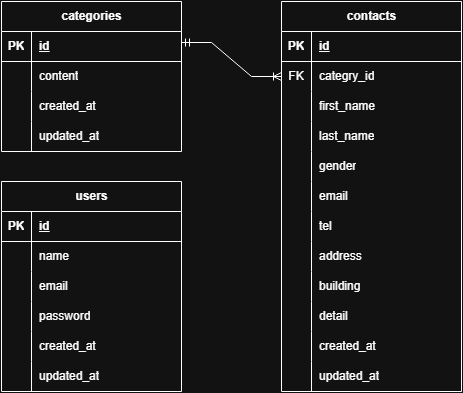

The diagram above was exported from draw.io. Its source (the exported page's mxGraphModel, read from the mxfile embedded in the PNG):
<mxGraphModel dx="609" dy="657" grid="1" gridSize="10" guides="1" tooltips="1" connect="1" arrows="1" fold="1" page="1" pageScale="1" pageWidth="827" pageHeight="1169" background="#ffffff" math="0" shadow="0">
  <root>
    <mxCell id="0" />
    <mxCell id="1" parent="0" />
    <mxCell id="xeHG4QgOCGEMc0TetZYb-1" parent="1" style="shape=table;startSize=30;container=1;collapsible=1;childLayout=tableLayout;fixedRows=1;rowLines=0;fontStyle=1;align=center;resizeLast=1;html=1;" value="contacts" vertex="1">
      <mxGeometry height="390" width="180" x="360" y="40" as="geometry" />
    </mxCell>
    <mxCell id="xeHG4QgOCGEMc0TetZYb-2" parent="xeHG4QgOCGEMc0TetZYb-1" style="shape=tableRow;horizontal=0;startSize=0;swimlaneHead=0;swimlaneBody=0;fillColor=none;collapsible=0;dropTarget=0;points=[[0,0.5],[1,0.5]];portConstraint=eastwest;top=0;left=0;right=0;bottom=1;" value="" vertex="1">
      <mxGeometry height="30" width="180" y="30" as="geometry" />
    </mxCell>
    <mxCell id="xeHG4QgOCGEMc0TetZYb-3" parent="xeHG4QgOCGEMc0TetZYb-2" style="shape=partialRectangle;connectable=0;fillColor=none;top=0;left=0;bottom=0;right=0;fontStyle=1;overflow=hidden;whiteSpace=wrap;html=1;" value="PK" vertex="1">
      <mxGeometry height="30" width="30" as="geometry">
        <mxRectangle height="30" width="30" as="alternateBounds" />
      </mxGeometry>
    </mxCell>
    <mxCell id="xeHG4QgOCGEMc0TetZYb-4" parent="xeHG4QgOCGEMc0TetZYb-2" style="shape=partialRectangle;connectable=0;fillColor=none;top=0;left=0;bottom=0;right=0;align=left;spacingLeft=6;fontStyle=5;overflow=hidden;whiteSpace=wrap;html=1;" value="id" vertex="1">
      <mxGeometry height="30" width="150" x="30" as="geometry">
        <mxRectangle height="30" width="150" as="alternateBounds" />
      </mxGeometry>
    </mxCell>
    <mxCell id="xeHG4QgOCGEMc0TetZYb-5" parent="xeHG4QgOCGEMc0TetZYb-1" style="shape=tableRow;horizontal=0;startSize=0;swimlaneHead=0;swimlaneBody=0;fillColor=none;collapsible=0;dropTarget=0;points=[[0,0.5],[1,0.5]];portConstraint=eastwest;top=0;left=0;right=0;bottom=0;" value="" vertex="1">
      <mxGeometry height="30" width="180" y="60" as="geometry" />
    </mxCell>
    <mxCell id="xeHG4QgOCGEMc0TetZYb-6" parent="xeHG4QgOCGEMc0TetZYb-5" style="shape=partialRectangle;connectable=0;fillColor=none;top=0;left=0;bottom=0;right=0;editable=1;overflow=hidden;whiteSpace=wrap;html=1;" value="FK" vertex="1">
      <mxGeometry height="30" width="30" as="geometry">
        <mxRectangle height="30" width="30" as="alternateBounds" />
      </mxGeometry>
    </mxCell>
    <mxCell id="xeHG4QgOCGEMc0TetZYb-7" parent="xeHG4QgOCGEMc0TetZYb-5" style="shape=partialRectangle;connectable=0;fillColor=none;top=0;left=0;bottom=0;right=0;align=left;spacingLeft=6;overflow=hidden;whiteSpace=wrap;html=1;" value="categry_id" vertex="1">
      <mxGeometry height="30" width="150" x="30" as="geometry">
        <mxRectangle height="30" width="150" as="alternateBounds" />
      </mxGeometry>
    </mxCell>
    <mxCell id="xeHG4QgOCGEMc0TetZYb-8" parent="xeHG4QgOCGEMc0TetZYb-1" style="shape=tableRow;horizontal=0;startSize=0;swimlaneHead=0;swimlaneBody=0;fillColor=none;collapsible=0;dropTarget=0;points=[[0,0.5],[1,0.5]];portConstraint=eastwest;top=0;left=0;right=0;bottom=0;" value="" vertex="1">
      <mxGeometry height="30" width="180" y="90" as="geometry" />
    </mxCell>
    <mxCell id="xeHG4QgOCGEMc0TetZYb-9" parent="xeHG4QgOCGEMc0TetZYb-8" style="shape=partialRectangle;connectable=0;fillColor=none;top=0;left=0;bottom=0;right=0;editable=1;overflow=hidden;whiteSpace=wrap;html=1;" value="" vertex="1">
      <mxGeometry height="30" width="30" as="geometry">
        <mxRectangle height="30" width="30" as="alternateBounds" />
      </mxGeometry>
    </mxCell>
    <mxCell id="xeHG4QgOCGEMc0TetZYb-10" parent="xeHG4QgOCGEMc0TetZYb-8" style="shape=partialRectangle;connectable=0;fillColor=none;top=0;left=0;bottom=0;right=0;align=left;spacingLeft=6;overflow=hidden;whiteSpace=wrap;html=1;" value="first_name" vertex="1">
      <mxGeometry height="30" width="150" x="30" as="geometry">
        <mxRectangle height="30" width="150" as="alternateBounds" />
      </mxGeometry>
    </mxCell>
    <mxCell id="xeHG4QgOCGEMc0TetZYb-11" parent="xeHG4QgOCGEMc0TetZYb-1" style="shape=tableRow;horizontal=0;startSize=0;swimlaneHead=0;swimlaneBody=0;fillColor=none;collapsible=0;dropTarget=0;points=[[0,0.5],[1,0.5]];portConstraint=eastwest;top=0;left=0;right=0;bottom=0;" value="" vertex="1">
      <mxGeometry height="30" width="180" y="120" as="geometry" />
    </mxCell>
    <mxCell id="xeHG4QgOCGEMc0TetZYb-12" parent="xeHG4QgOCGEMc0TetZYb-11" style="shape=partialRectangle;connectable=0;fillColor=none;top=0;left=0;bottom=0;right=0;editable=1;overflow=hidden;whiteSpace=wrap;html=1;" value="" vertex="1">
      <mxGeometry height="30" width="30" as="geometry">
        <mxRectangle height="30" width="30" as="alternateBounds" />
      </mxGeometry>
    </mxCell>
    <mxCell id="xeHG4QgOCGEMc0TetZYb-13" parent="xeHG4QgOCGEMc0TetZYb-11" style="shape=partialRectangle;connectable=0;fillColor=none;top=0;left=0;bottom=0;right=0;align=left;spacingLeft=6;overflow=hidden;whiteSpace=wrap;html=1;" value="last_name" vertex="1">
      <mxGeometry height="30" width="150" x="30" as="geometry">
        <mxRectangle height="30" width="150" as="alternateBounds" />
      </mxGeometry>
    </mxCell>
    <mxCell id="xeHG4QgOCGEMc0TetZYb-17" parent="xeHG4QgOCGEMc0TetZYb-1" style="shape=tableRow;horizontal=0;startSize=0;swimlaneHead=0;swimlaneBody=0;fillColor=none;collapsible=0;dropTarget=0;points=[[0,0.5],[1,0.5]];portConstraint=eastwest;top=0;left=0;right=0;bottom=0;" vertex="1">
      <mxGeometry height="30" width="180" y="150" as="geometry" />
    </mxCell>
    <mxCell id="xeHG4QgOCGEMc0TetZYb-18" parent="xeHG4QgOCGEMc0TetZYb-17" style="shape=partialRectangle;connectable=0;fillColor=none;top=0;left=0;bottom=0;right=0;editable=1;overflow=hidden;whiteSpace=wrap;html=1;" vertex="1">
      <mxGeometry height="30" width="30" as="geometry">
        <mxRectangle height="30" width="30" as="alternateBounds" />
      </mxGeometry>
    </mxCell>
    <mxCell id="xeHG4QgOCGEMc0TetZYb-19" parent="xeHG4QgOCGEMc0TetZYb-17" style="shape=partialRectangle;connectable=0;fillColor=none;top=0;left=0;bottom=0;right=0;align=left;spacingLeft=6;overflow=hidden;whiteSpace=wrap;html=1;" value="gender" vertex="1">
      <mxGeometry height="30" width="150" x="30" as="geometry">
        <mxRectangle height="30" width="150" as="alternateBounds" />
      </mxGeometry>
    </mxCell>
    <mxCell id="xeHG4QgOCGEMc0TetZYb-20" parent="xeHG4QgOCGEMc0TetZYb-1" style="shape=tableRow;horizontal=0;startSize=0;swimlaneHead=0;swimlaneBody=0;fillColor=none;collapsible=0;dropTarget=0;points=[[0,0.5],[1,0.5]];portConstraint=eastwest;top=0;left=0;right=0;bottom=0;" vertex="1">
      <mxGeometry height="30" width="180" y="180" as="geometry" />
    </mxCell>
    <mxCell id="xeHG4QgOCGEMc0TetZYb-21" parent="xeHG4QgOCGEMc0TetZYb-20" style="shape=partialRectangle;connectable=0;fillColor=none;top=0;left=0;bottom=0;right=0;editable=1;overflow=hidden;whiteSpace=wrap;html=1;" vertex="1">
      <mxGeometry height="30" width="30" as="geometry">
        <mxRectangle height="30" width="30" as="alternateBounds" />
      </mxGeometry>
    </mxCell>
    <mxCell id="xeHG4QgOCGEMc0TetZYb-22" parent="xeHG4QgOCGEMc0TetZYb-20" style="shape=partialRectangle;connectable=0;fillColor=none;top=0;left=0;bottom=0;right=0;align=left;spacingLeft=6;overflow=hidden;whiteSpace=wrap;html=1;" value="email" vertex="1">
      <mxGeometry height="30" width="150" x="30" as="geometry">
        <mxRectangle height="30" width="150" as="alternateBounds" />
      </mxGeometry>
    </mxCell>
    <mxCell id="xeHG4QgOCGEMc0TetZYb-23" parent="xeHG4QgOCGEMc0TetZYb-1" style="shape=tableRow;horizontal=0;startSize=0;swimlaneHead=0;swimlaneBody=0;fillColor=none;collapsible=0;dropTarget=0;points=[[0,0.5],[1,0.5]];portConstraint=eastwest;top=0;left=0;right=0;bottom=0;" vertex="1">
      <mxGeometry height="30" width="180" y="210" as="geometry" />
    </mxCell>
    <mxCell id="xeHG4QgOCGEMc0TetZYb-24" parent="xeHG4QgOCGEMc0TetZYb-23" style="shape=partialRectangle;connectable=0;fillColor=none;top=0;left=0;bottom=0;right=0;editable=1;overflow=hidden;whiteSpace=wrap;html=1;" vertex="1">
      <mxGeometry height="30" width="30" as="geometry">
        <mxRectangle height="30" width="30" as="alternateBounds" />
      </mxGeometry>
    </mxCell>
    <mxCell id="xeHG4QgOCGEMc0TetZYb-25" parent="xeHG4QgOCGEMc0TetZYb-23" style="shape=partialRectangle;connectable=0;fillColor=none;top=0;left=0;bottom=0;right=0;align=left;spacingLeft=6;overflow=hidden;whiteSpace=wrap;html=1;" value="tel" vertex="1">
      <mxGeometry height="30" width="150" x="30" as="geometry">
        <mxRectangle height="30" width="150" as="alternateBounds" />
      </mxGeometry>
    </mxCell>
    <mxCell id="xeHG4QgOCGEMc0TetZYb-26" parent="xeHG4QgOCGEMc0TetZYb-1" style="shape=tableRow;horizontal=0;startSize=0;swimlaneHead=0;swimlaneBody=0;fillColor=none;collapsible=0;dropTarget=0;points=[[0,0.5],[1,0.5]];portConstraint=eastwest;top=0;left=0;right=0;bottom=0;" vertex="1">
      <mxGeometry height="30" width="180" y="240" as="geometry" />
    </mxCell>
    <mxCell id="xeHG4QgOCGEMc0TetZYb-27" parent="xeHG4QgOCGEMc0TetZYb-26" style="shape=partialRectangle;connectable=0;fillColor=none;top=0;left=0;bottom=0;right=0;editable=1;overflow=hidden;whiteSpace=wrap;html=1;" vertex="1">
      <mxGeometry height="30" width="30" as="geometry">
        <mxRectangle height="30" width="30" as="alternateBounds" />
      </mxGeometry>
    </mxCell>
    <mxCell id="xeHG4QgOCGEMc0TetZYb-28" parent="xeHG4QgOCGEMc0TetZYb-26" style="shape=partialRectangle;connectable=0;fillColor=none;top=0;left=0;bottom=0;right=0;align=left;spacingLeft=6;overflow=hidden;whiteSpace=wrap;html=1;" value="address" vertex="1">
      <mxGeometry height="30" width="150" x="30" as="geometry">
        <mxRectangle height="30" width="150" as="alternateBounds" />
      </mxGeometry>
    </mxCell>
    <mxCell id="xeHG4QgOCGEMc0TetZYb-29" parent="xeHG4QgOCGEMc0TetZYb-1" style="shape=tableRow;horizontal=0;startSize=0;swimlaneHead=0;swimlaneBody=0;fillColor=none;collapsible=0;dropTarget=0;points=[[0,0.5],[1,0.5]];portConstraint=eastwest;top=0;left=0;right=0;bottom=0;" vertex="1">
      <mxGeometry height="30" width="180" y="270" as="geometry" />
    </mxCell>
    <mxCell id="xeHG4QgOCGEMc0TetZYb-30" parent="xeHG4QgOCGEMc0TetZYb-29" style="shape=partialRectangle;connectable=0;fillColor=none;top=0;left=0;bottom=0;right=0;editable=1;overflow=hidden;whiteSpace=wrap;html=1;" vertex="1">
      <mxGeometry height="30" width="30" as="geometry">
        <mxRectangle height="30" width="30" as="alternateBounds" />
      </mxGeometry>
    </mxCell>
    <mxCell id="xeHG4QgOCGEMc0TetZYb-31" parent="xeHG4QgOCGEMc0TetZYb-29" style="shape=partialRectangle;connectable=0;fillColor=none;top=0;left=0;bottom=0;right=0;align=left;spacingLeft=6;overflow=hidden;whiteSpace=wrap;html=1;" value="building" vertex="1">
      <mxGeometry height="30" width="150" x="30" as="geometry">
        <mxRectangle height="30" width="150" as="alternateBounds" />
      </mxGeometry>
    </mxCell>
    <mxCell id="xeHG4QgOCGEMc0TetZYb-32" parent="xeHG4QgOCGEMc0TetZYb-1" style="shape=tableRow;horizontal=0;startSize=0;swimlaneHead=0;swimlaneBody=0;fillColor=none;collapsible=0;dropTarget=0;points=[[0,0.5],[1,0.5]];portConstraint=eastwest;top=0;left=0;right=0;bottom=0;" vertex="1">
      <mxGeometry height="30" width="180" y="300" as="geometry" />
    </mxCell>
    <mxCell id="xeHG4QgOCGEMc0TetZYb-33" parent="xeHG4QgOCGEMc0TetZYb-32" style="shape=partialRectangle;connectable=0;fillColor=none;top=0;left=0;bottom=0;right=0;editable=1;overflow=hidden;whiteSpace=wrap;html=1;" vertex="1">
      <mxGeometry height="30" width="30" as="geometry">
        <mxRectangle height="30" width="30" as="alternateBounds" />
      </mxGeometry>
    </mxCell>
    <mxCell id="xeHG4QgOCGEMc0TetZYb-34" parent="xeHG4QgOCGEMc0TetZYb-32" style="shape=partialRectangle;connectable=0;fillColor=none;top=0;left=0;bottom=0;right=0;align=left;spacingLeft=6;overflow=hidden;whiteSpace=wrap;html=1;" value="detail" vertex="1">
      <mxGeometry height="30" width="150" x="30" as="geometry">
        <mxRectangle height="30" width="150" as="alternateBounds" />
      </mxGeometry>
    </mxCell>
    <mxCell id="xeHG4QgOCGEMc0TetZYb-35" parent="xeHG4QgOCGEMc0TetZYb-1" style="shape=tableRow;horizontal=0;startSize=0;swimlaneHead=0;swimlaneBody=0;fillColor=none;collapsible=0;dropTarget=0;points=[[0,0.5],[1,0.5]];portConstraint=eastwest;top=0;left=0;right=0;bottom=0;" vertex="1">
      <mxGeometry height="30" width="180" y="330" as="geometry" />
    </mxCell>
    <mxCell id="xeHG4QgOCGEMc0TetZYb-36" parent="xeHG4QgOCGEMc0TetZYb-35" style="shape=partialRectangle;connectable=0;fillColor=none;top=0;left=0;bottom=0;right=0;editable=1;overflow=hidden;whiteSpace=wrap;html=1;" vertex="1">
      <mxGeometry height="30" width="30" as="geometry">
        <mxRectangle height="30" width="30" as="alternateBounds" />
      </mxGeometry>
    </mxCell>
    <mxCell id="xeHG4QgOCGEMc0TetZYb-37" parent="xeHG4QgOCGEMc0TetZYb-35" style="shape=partialRectangle;connectable=0;fillColor=none;top=0;left=0;bottom=0;right=0;align=left;spacingLeft=6;overflow=hidden;whiteSpace=wrap;html=1;" value="created_at" vertex="1">
      <mxGeometry height="30" width="150" x="30" as="geometry">
        <mxRectangle height="30" width="150" as="alternateBounds" />
      </mxGeometry>
    </mxCell>
    <mxCell id="xeHG4QgOCGEMc0TetZYb-38" parent="xeHG4QgOCGEMc0TetZYb-1" style="shape=tableRow;horizontal=0;startSize=0;swimlaneHead=0;swimlaneBody=0;fillColor=none;collapsible=0;dropTarget=0;points=[[0,0.5],[1,0.5]];portConstraint=eastwest;top=0;left=0;right=0;bottom=0;" vertex="1">
      <mxGeometry height="30" width="180" y="360" as="geometry" />
    </mxCell>
    <mxCell id="xeHG4QgOCGEMc0TetZYb-39" parent="xeHG4QgOCGEMc0TetZYb-38" style="shape=partialRectangle;connectable=0;fillColor=none;top=0;left=0;bottom=0;right=0;editable=1;overflow=hidden;whiteSpace=wrap;html=1;" vertex="1">
      <mxGeometry height="30" width="30" as="geometry">
        <mxRectangle height="30" width="30" as="alternateBounds" />
      </mxGeometry>
    </mxCell>
    <mxCell id="xeHG4QgOCGEMc0TetZYb-40" parent="xeHG4QgOCGEMc0TetZYb-38" style="shape=partialRectangle;connectable=0;fillColor=none;top=0;left=0;bottom=0;right=0;align=left;spacingLeft=6;overflow=hidden;whiteSpace=wrap;html=1;" value="updated_at" vertex="1">
      <mxGeometry height="30" width="150" x="30" as="geometry">
        <mxRectangle height="30" width="150" as="alternateBounds" />
      </mxGeometry>
    </mxCell>
    <mxCell id="xeHG4QgOCGEMc0TetZYb-41" parent="1" style="shape=table;startSize=30;container=1;collapsible=1;childLayout=tableLayout;fixedRows=1;rowLines=0;fontStyle=1;align=center;resizeLast=1;html=1;" value="categories" vertex="1">
      <mxGeometry height="150" width="180" x="80" y="40" as="geometry" />
    </mxCell>
    <mxCell id="xeHG4QgOCGEMc0TetZYb-42" parent="xeHG4QgOCGEMc0TetZYb-41" style="shape=tableRow;horizontal=0;startSize=0;swimlaneHead=0;swimlaneBody=0;fillColor=none;collapsible=0;dropTarget=0;points=[[0,0.5],[1,0.5]];portConstraint=eastwest;top=0;left=0;right=0;bottom=1;" value="" vertex="1">
      <mxGeometry height="30" width="180" y="30" as="geometry" />
    </mxCell>
    <mxCell id="xeHG4QgOCGEMc0TetZYb-43" parent="xeHG4QgOCGEMc0TetZYb-42" style="shape=partialRectangle;connectable=0;fillColor=none;top=0;left=0;bottom=0;right=0;fontStyle=1;overflow=hidden;whiteSpace=wrap;html=1;" value="PK" vertex="1">
      <mxGeometry height="30" width="30" as="geometry">
        <mxRectangle height="30" width="30" as="alternateBounds" />
      </mxGeometry>
    </mxCell>
    <mxCell id="xeHG4QgOCGEMc0TetZYb-44" parent="xeHG4QgOCGEMc0TetZYb-42" style="shape=partialRectangle;connectable=0;fillColor=none;top=0;left=0;bottom=0;right=0;align=left;spacingLeft=6;fontStyle=5;overflow=hidden;whiteSpace=wrap;html=1;" value="id" vertex="1">
      <mxGeometry height="30" width="150" x="30" as="geometry">
        <mxRectangle height="30" width="150" as="alternateBounds" />
      </mxGeometry>
    </mxCell>
    <mxCell id="xeHG4QgOCGEMc0TetZYb-45" parent="xeHG4QgOCGEMc0TetZYb-41" style="shape=tableRow;horizontal=0;startSize=0;swimlaneHead=0;swimlaneBody=0;fillColor=none;collapsible=0;dropTarget=0;points=[[0,0.5],[1,0.5]];portConstraint=eastwest;top=0;left=0;right=0;bottom=0;" value="" vertex="1">
      <mxGeometry height="30" width="180" y="60" as="geometry" />
    </mxCell>
    <mxCell id="xeHG4QgOCGEMc0TetZYb-46" parent="xeHG4QgOCGEMc0TetZYb-45" style="shape=partialRectangle;connectable=0;fillColor=none;top=0;left=0;bottom=0;right=0;editable=1;overflow=hidden;whiteSpace=wrap;html=1;" value="" vertex="1">
      <mxGeometry height="30" width="30" as="geometry">
        <mxRectangle height="30" width="30" as="alternateBounds" />
      </mxGeometry>
    </mxCell>
    <mxCell id="xeHG4QgOCGEMc0TetZYb-47" parent="xeHG4QgOCGEMc0TetZYb-45" style="shape=partialRectangle;connectable=0;fillColor=none;top=0;left=0;bottom=0;right=0;align=left;spacingLeft=6;overflow=hidden;whiteSpace=wrap;html=1;" value="content" vertex="1">
      <mxGeometry height="30" width="150" x="30" as="geometry">
        <mxRectangle height="30" width="150" as="alternateBounds" />
      </mxGeometry>
    </mxCell>
    <mxCell id="xeHG4QgOCGEMc0TetZYb-48" parent="xeHG4QgOCGEMc0TetZYb-41" style="shape=tableRow;horizontal=0;startSize=0;swimlaneHead=0;swimlaneBody=0;fillColor=none;collapsible=0;dropTarget=0;points=[[0,0.5],[1,0.5]];portConstraint=eastwest;top=0;left=0;right=0;bottom=0;" value="" vertex="1">
      <mxGeometry height="30" width="180" y="90" as="geometry" />
    </mxCell>
    <mxCell id="xeHG4QgOCGEMc0TetZYb-49" parent="xeHG4QgOCGEMc0TetZYb-48" style="shape=partialRectangle;connectable=0;fillColor=none;top=0;left=0;bottom=0;right=0;editable=1;overflow=hidden;whiteSpace=wrap;html=1;" value="" vertex="1">
      <mxGeometry height="30" width="30" as="geometry">
        <mxRectangle height="30" width="30" as="alternateBounds" />
      </mxGeometry>
    </mxCell>
    <mxCell id="xeHG4QgOCGEMc0TetZYb-50" parent="xeHG4QgOCGEMc0TetZYb-48" style="shape=partialRectangle;connectable=0;fillColor=none;top=0;left=0;bottom=0;right=0;align=left;spacingLeft=6;overflow=hidden;whiteSpace=wrap;html=1;" value="created_at" vertex="1">
      <mxGeometry height="30" width="150" x="30" as="geometry">
        <mxRectangle height="30" width="150" as="alternateBounds" />
      </mxGeometry>
    </mxCell>
    <mxCell id="xeHG4QgOCGEMc0TetZYb-51" parent="xeHG4QgOCGEMc0TetZYb-41" style="shape=tableRow;horizontal=0;startSize=0;swimlaneHead=0;swimlaneBody=0;fillColor=none;collapsible=0;dropTarget=0;points=[[0,0.5],[1,0.5]];portConstraint=eastwest;top=0;left=0;right=0;bottom=0;" value="" vertex="1">
      <mxGeometry height="30" width="180" y="120" as="geometry" />
    </mxCell>
    <mxCell id="xeHG4QgOCGEMc0TetZYb-52" parent="xeHG4QgOCGEMc0TetZYb-51" style="shape=partialRectangle;connectable=0;fillColor=none;top=0;left=0;bottom=0;right=0;editable=1;overflow=hidden;whiteSpace=wrap;html=1;" value="" vertex="1">
      <mxGeometry height="30" width="30" as="geometry">
        <mxRectangle height="30" width="30" as="alternateBounds" />
      </mxGeometry>
    </mxCell>
    <mxCell id="xeHG4QgOCGEMc0TetZYb-53" parent="xeHG4QgOCGEMc0TetZYb-51" style="shape=partialRectangle;connectable=0;fillColor=none;top=0;left=0;bottom=0;right=0;align=left;spacingLeft=6;overflow=hidden;whiteSpace=wrap;html=1;" value="updated_at" vertex="1">
      <mxGeometry height="30" width="150" x="30" as="geometry">
        <mxRectangle height="30" width="150" as="alternateBounds" />
      </mxGeometry>
    </mxCell>
    <mxCell id="xeHG4QgOCGEMc0TetZYb-54" parent="1" style="shape=table;startSize=30;container=1;collapsible=1;childLayout=tableLayout;fixedRows=1;rowLines=0;fontStyle=1;align=center;resizeLast=1;html=1;" value=" users " vertex="1">
      <mxGeometry height="210" width="180" x="80" y="220" as="geometry" />
    </mxCell>
    <mxCell id="xeHG4QgOCGEMc0TetZYb-55" parent="xeHG4QgOCGEMc0TetZYb-54" style="shape=tableRow;horizontal=0;startSize=0;swimlaneHead=0;swimlaneBody=0;fillColor=none;collapsible=0;dropTarget=0;points=[[0,0.5],[1,0.5]];portConstraint=eastwest;top=0;left=0;right=0;bottom=1;" value="" vertex="1">
      <mxGeometry height="30" width="180" y="30" as="geometry" />
    </mxCell>
    <mxCell id="xeHG4QgOCGEMc0TetZYb-56" parent="xeHG4QgOCGEMc0TetZYb-55" style="shape=partialRectangle;connectable=0;fillColor=none;top=0;left=0;bottom=0;right=0;fontStyle=1;overflow=hidden;whiteSpace=wrap;html=1;" value="PK" vertex="1">
      <mxGeometry height="30" width="30" as="geometry">
        <mxRectangle height="30" width="30" as="alternateBounds" />
      </mxGeometry>
    </mxCell>
    <mxCell id="xeHG4QgOCGEMc0TetZYb-57" parent="xeHG4QgOCGEMc0TetZYb-55" style="shape=partialRectangle;connectable=0;fillColor=none;top=0;left=0;bottom=0;right=0;align=left;spacingLeft=6;fontStyle=5;overflow=hidden;whiteSpace=wrap;html=1;" value="id " vertex="1">
      <mxGeometry height="30" width="150" x="30" as="geometry">
        <mxRectangle height="30" width="150" as="alternateBounds" />
      </mxGeometry>
    </mxCell>
    <mxCell id="xeHG4QgOCGEMc0TetZYb-58" parent="xeHG4QgOCGEMc0TetZYb-54" style="shape=tableRow;horizontal=0;startSize=0;swimlaneHead=0;swimlaneBody=0;fillColor=none;collapsible=0;dropTarget=0;points=[[0,0.5],[1,0.5]];portConstraint=eastwest;top=0;left=0;right=0;bottom=0;" value="" vertex="1">
      <mxGeometry height="30" width="180" y="60" as="geometry" />
    </mxCell>
    <mxCell id="xeHG4QgOCGEMc0TetZYb-59" parent="xeHG4QgOCGEMc0TetZYb-58" style="shape=partialRectangle;connectable=0;fillColor=none;top=0;left=0;bottom=0;right=0;editable=1;overflow=hidden;whiteSpace=wrap;html=1;" value="" vertex="1">
      <mxGeometry height="30" width="30" as="geometry">
        <mxRectangle height="30" width="30" as="alternateBounds" />
      </mxGeometry>
    </mxCell>
    <mxCell id="xeHG4QgOCGEMc0TetZYb-60" parent="xeHG4QgOCGEMc0TetZYb-58" style="shape=partialRectangle;connectable=0;fillColor=none;top=0;left=0;bottom=0;right=0;align=left;spacingLeft=6;overflow=hidden;whiteSpace=wrap;html=1;" value="name" vertex="1">
      <mxGeometry height="30" width="150" x="30" as="geometry">
        <mxRectangle height="30" width="150" as="alternateBounds" />
      </mxGeometry>
    </mxCell>
    <mxCell id="xeHG4QgOCGEMc0TetZYb-61" parent="xeHG4QgOCGEMc0TetZYb-54" style="shape=tableRow;horizontal=0;startSize=0;swimlaneHead=0;swimlaneBody=0;fillColor=none;collapsible=0;dropTarget=0;points=[[0,0.5],[1,0.5]];portConstraint=eastwest;top=0;left=0;right=0;bottom=0;" value="" vertex="1">
      <mxGeometry height="30" width="180" y="90" as="geometry" />
    </mxCell>
    <mxCell id="xeHG4QgOCGEMc0TetZYb-62" parent="xeHG4QgOCGEMc0TetZYb-61" style="shape=partialRectangle;connectable=0;fillColor=none;top=0;left=0;bottom=0;right=0;editable=1;overflow=hidden;whiteSpace=wrap;html=1;" value="" vertex="1">
      <mxGeometry height="30" width="30" as="geometry">
        <mxRectangle height="30" width="30" as="alternateBounds" />
      </mxGeometry>
    </mxCell>
    <mxCell id="xeHG4QgOCGEMc0TetZYb-63" parent="xeHG4QgOCGEMc0TetZYb-61" style="shape=partialRectangle;connectable=0;fillColor=none;top=0;left=0;bottom=0;right=0;align=left;spacingLeft=6;overflow=hidden;whiteSpace=wrap;html=1;" value="email" vertex="1">
      <mxGeometry height="30" width="150" x="30" as="geometry">
        <mxRectangle height="30" width="150" as="alternateBounds" />
      </mxGeometry>
    </mxCell>
    <mxCell id="xeHG4QgOCGEMc0TetZYb-64" parent="xeHG4QgOCGEMc0TetZYb-54" style="shape=tableRow;horizontal=0;startSize=0;swimlaneHead=0;swimlaneBody=0;fillColor=none;collapsible=0;dropTarget=0;points=[[0,0.5],[1,0.5]];portConstraint=eastwest;top=0;left=0;right=0;bottom=0;" value="" vertex="1">
      <mxGeometry height="30" width="180" y="120" as="geometry" />
    </mxCell>
    <mxCell id="xeHG4QgOCGEMc0TetZYb-65" parent="xeHG4QgOCGEMc0TetZYb-64" style="shape=partialRectangle;connectable=0;fillColor=none;top=0;left=0;bottom=0;right=0;editable=1;overflow=hidden;whiteSpace=wrap;html=1;" value="" vertex="1">
      <mxGeometry height="30" width="30" as="geometry">
        <mxRectangle height="30" width="30" as="alternateBounds" />
      </mxGeometry>
    </mxCell>
    <mxCell id="xeHG4QgOCGEMc0TetZYb-66" parent="xeHG4QgOCGEMc0TetZYb-64" style="shape=partialRectangle;connectable=0;fillColor=none;top=0;left=0;bottom=0;right=0;align=left;spacingLeft=6;overflow=hidden;whiteSpace=wrap;html=1;" value="password " vertex="1">
      <mxGeometry height="30" width="150" x="30" as="geometry">
        <mxRectangle height="30" width="150" as="alternateBounds" />
      </mxGeometry>
    </mxCell>
    <mxCell id="xeHG4QgOCGEMc0TetZYb-67" parent="xeHG4QgOCGEMc0TetZYb-54" style="shape=tableRow;horizontal=0;startSize=0;swimlaneHead=0;swimlaneBody=0;fillColor=none;collapsible=0;dropTarget=0;points=[[0,0.5],[1,0.5]];portConstraint=eastwest;top=0;left=0;right=0;bottom=0;" vertex="1">
      <mxGeometry height="30" width="180" y="150" as="geometry" />
    </mxCell>
    <mxCell id="xeHG4QgOCGEMc0TetZYb-68" parent="xeHG4QgOCGEMc0TetZYb-67" style="shape=partialRectangle;connectable=0;fillColor=none;top=0;left=0;bottom=0;right=0;editable=1;overflow=hidden;whiteSpace=wrap;html=1;" vertex="1">
      <mxGeometry height="30" width="30" as="geometry">
        <mxRectangle height="30" width="30" as="alternateBounds" />
      </mxGeometry>
    </mxCell>
    <mxCell id="xeHG4QgOCGEMc0TetZYb-69" parent="xeHG4QgOCGEMc0TetZYb-67" style="shape=partialRectangle;connectable=0;fillColor=none;top=0;left=0;bottom=0;right=0;align=left;spacingLeft=6;overflow=hidden;whiteSpace=wrap;html=1;" value="created_at" vertex="1">
      <mxGeometry height="30" width="150" x="30" as="geometry">
        <mxRectangle height="30" width="150" as="alternateBounds" />
      </mxGeometry>
    </mxCell>
    <mxCell id="xeHG4QgOCGEMc0TetZYb-70" parent="xeHG4QgOCGEMc0TetZYb-54" style="shape=tableRow;horizontal=0;startSize=0;swimlaneHead=0;swimlaneBody=0;fillColor=none;collapsible=0;dropTarget=0;points=[[0,0.5],[1,0.5]];portConstraint=eastwest;top=0;left=0;right=0;bottom=0;" vertex="1">
      <mxGeometry height="30" width="180" y="180" as="geometry" />
    </mxCell>
    <mxCell id="xeHG4QgOCGEMc0TetZYb-71" parent="xeHG4QgOCGEMc0TetZYb-70" style="shape=partialRectangle;connectable=0;fillColor=none;top=0;left=0;bottom=0;right=0;editable=1;overflow=hidden;whiteSpace=wrap;html=1;" vertex="1">
      <mxGeometry height="30" width="30" as="geometry">
        <mxRectangle height="30" width="30" as="alternateBounds" />
      </mxGeometry>
    </mxCell>
    <mxCell id="xeHG4QgOCGEMc0TetZYb-72" parent="xeHG4QgOCGEMc0TetZYb-70" style="shape=partialRectangle;connectable=0;fillColor=none;top=0;left=0;bottom=0;right=0;align=left;spacingLeft=6;overflow=hidden;whiteSpace=wrap;html=1;" value="updated_at" vertex="1">
      <mxGeometry height="30" width="150" x="30" as="geometry">
        <mxRectangle height="30" width="150" as="alternateBounds" />
      </mxGeometry>
    </mxCell>
    <mxCell id="xeHG4QgOCGEMc0TetZYb-74" edge="1" parent="1" style="edgeStyle=entityRelationEdgeStyle;fontSize=12;html=1;endArrow=ERoneToMany;startArrow=ERmandOne;rounded=0;entryX=0;entryY=0.5;entryDx=0;entryDy=0;" target="xeHG4QgOCGEMc0TetZYb-5" value="">
      <mxGeometry height="100" relative="1" width="100" as="geometry">
        <mxPoint x="260" y="81" as="sourcePoint" />
        <mxPoint x="360" y="81" as="targetPoint" />
      </mxGeometry>
    </mxCell>
  </root>
</mxGraphModel>